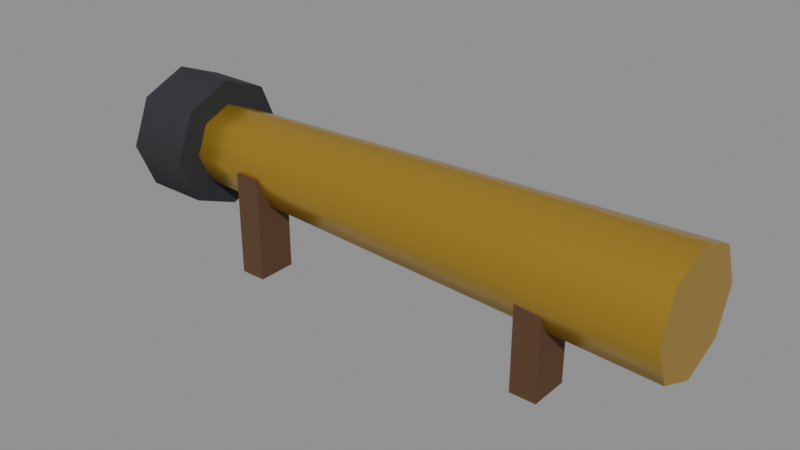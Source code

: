 # Source: spyglass.blend  (saved by Blender 5.3.31; exported with 4.5.12 LTS)
import bpy
from mathutils import Matrix  # noqa: F401  (used for matrix-valued properties, if any)

bpy.ops.wm.read_factory_settings(use_empty=True)
scene = bpy.context.scene
scene.name = 'Scene'

# ---- materials (node trees are filled in below, after node groups)
mat_c9a13a_metal_0_7_rough_0_3 = bpy.data.materials.new('#c9a13a metal 0.7 rough 0.3')
mat_c9a13a_metal_0_7_rough_0_3.use_backface_culling = True
mat_c9a13a_metal_0_7_rough_0_3.diffuse_color = (0.5841, 0.3564, 0.04231, 1.0)
mat_2a2c30 = bpy.data.materials.new('#2a2c30')
mat_2a2c30.use_backface_culling = True
mat_2a2c30.diffuse_color = (0.02315, 0.02519, 0.02956, 1.0)
mat_5a3e26 = bpy.data.materials.new('#5a3e26')
mat_5a3e26.use_backface_culling = True
mat_5a3e26.diffuse_color = (0.1022, 0.04817, 0.01938, 1.0)

# ---- material node trees
mat_c9a13a_metal_0_7_rough_0_3.use_nodes = True; mat_c9a13a_metal_0_7_rough_0_3.node_tree.nodes.clear()
_N = mat_c9a13a_metal_0_7_rough_0_3.node_tree.nodes; _L = mat_c9a13a_metal_0_7_rough_0_3.node_tree.links
n0 = _N.new('ShaderNodeBsdfPrincipled'); n0.name = 'Principled BSDF'; n0.location = (-200, 100)
n0.inputs[0].default_value = (0.5841, 0.3564, 0.04231, 1.0)
n0.inputs[1].default_value = 0.7
n0.inputs[2].default_value = 0.3
n0.inputs[10].default_value = 0.005
n1 = _N.new('ShaderNodeOutputMaterial'); n1.name = 'Material Output'; n1.location = (200, 100)
_L.new(n0.outputs[0], n1.inputs[0])
n1.is_active_output = True
mat_2a2c30.use_nodes = True; mat_2a2c30.node_tree.nodes.clear()
_N = mat_2a2c30.node_tree.nodes; _L = mat_2a2c30.node_tree.links
n0 = _N.new('ShaderNodeBsdfPrincipled'); n0.name = 'Principled BSDF'; n0.location = (-200, 100)
n0.inputs[0].default_value = (0.02315, 0.02519, 0.02956, 1.0)
n0.inputs[2].default_value = 0.9
n0.inputs[10].default_value = 0.005
n1 = _N.new('ShaderNodeOutputMaterial'); n1.name = 'Material Output'; n1.location = (200, 100)
_L.new(n0.outputs[0], n1.inputs[0])
n1.is_active_output = True
mat_5a3e26.use_nodes = True; mat_5a3e26.node_tree.nodes.clear()
_N = mat_5a3e26.node_tree.nodes; _L = mat_5a3e26.node_tree.links
n0 = _N.new('ShaderNodeBsdfPrincipled'); n0.name = 'Principled BSDF'; n0.location = (-200, 100)
n0.inputs[0].default_value = (0.1022, 0.04817, 0.01938, 1.0)
n0.inputs[2].default_value = 0.9
n0.inputs[10].default_value = 0.005
n1 = _N.new('ShaderNodeOutputMaterial'); n1.name = 'Material Output'; n1.location = (200, 100)
_L.new(n0.outputs[0], n1.inputs[0])
n1.is_active_output = True

# ---- meshes
me_c9a13a_metal_0_7_rough_0_3 = bpy.data.meshes.new('#c9a13a metal 0.7 rough 0.3')
me_c9a13a_metal_0_7_rough_0_3.from_pydata([(0.21, 0.045, 7.852e-07), (-0.21, 0.03, -7.852e-07), (0.21, 0.03182, 0.03182), (-0.21, 0.02121, 0.02121), (0.21, -9.179e-09, 0.045), (-0.21, 9.179e-09, 0.03), (0.21, -0.03182, 0.03182), (-0.21, -0.02121, 0.02121), (0.21, -0.045, 7.852e-07), (-0.21, -0.03, -7.852e-07), (0.21, -0.03182, -0.03182), (-0.21, -0.02121, -0.02121), (0.21, -9.179e-09, -0.045), (-0.21, 9.179e-09, -0.03), (0.21, 0.03182, -0.03182), (-0.21, 0.02121, -0.02121)], [], [(0, 1, 3, 2), (2, 3, 5, 4), (4, 5, 7, 6), (6, 7, 9, 8), (8, 9, 11, 10), (10, 11, 13, 12), (3, 1, 15, 13, 11, 9, 7, 5), (12, 13, 15, 14), (14, 15, 1, 0), (0, 2, 4, 6, 8, 10, 12, 14)])
me_c9a13a_metal_0_7_rough_0_3.polygons.foreach_set('use_smooth', [1, 1, 1, 1, 1, 1, 0, 1, 1, 0])
_k = set([(0, 2), (0, 14), (1, 3), (1, 15), (2, 4), (3, 5), (4, 6), (5, 7), (6, 8), (7, 9), (8, 10), (9, 11), (10, 12), (11, 13), (12, 14), (13, 15)])
me_c9a13a_metal_0_7_rough_0_3.attributes.new('sharp_edge', 'BOOLEAN', 'EDGE').data.foreach_set('value', [ (min(e.vertices), max(e.vertices)) in _k for e in me_c9a13a_metal_0_7_rough_0_3.edges])
me_c9a13a_metal_0_7_rough_0_3.materials.append(mat_c9a13a_metal_0_7_rough_0_3)
me_c9a13a_metal_0_7_rough_0_3.update()
me_2a2c30 = bpy.data.meshes.new('#2a2c30')
me_2a2c30.from_pydata([(-0.175, 0.05, 9.348e-08), (-0.225, 0.05, -9.348e-08), (-0.175, 0.03536, 0.03536), (-0.225, 0.03536, 0.03536), (-0.175, -1.093e-09, 0.05), (-0.225, 1.093e-09, 0.05), (-0.175, -0.03536, 0.03536), (-0.225, -0.03536, 0.03536), (-0.175, -0.05, 9.348e-08), (-0.225, -0.05, -9.348e-08), (-0.175, -0.03536, -0.03536), (-0.225, -0.03536, -0.03536), (-0.175, -1.093e-09, -0.05), (-0.225, 1.093e-09, -0.05), (-0.175, 0.03536, -0.03536), (-0.225, 0.03536, -0.03536)], [], [(0, 1, 3, 2), (2, 3, 5, 4), (4, 5, 7, 6), (6, 7, 9, 8), (8, 9, 11, 10), (10, 11, 13, 12), (3, 1, 15, 13, 11, 9, 7, 5), (12, 13, 15, 14), (14, 15, 1, 0), (0, 2, 4, 6, 8, 10, 12, 14)])
me_2a2c30.polygons.foreach_set('use_smooth', [1, 1, 1, 1, 1, 1, 0, 1, 1, 0])
_k = set([(0, 2), (0, 14), (1, 3), (1, 15), (2, 4), (3, 5), (4, 6), (5, 7), (6, 8), (7, 9), (8, 10), (9, 11), (10, 12), (11, 13), (12, 14), (13, 15)])
me_2a2c30.attributes.new('sharp_edge', 'BOOLEAN', 'EDGE').data.foreach_set('value', [ (min(e.vertices), max(e.vertices)) in _k for e in me_2a2c30.edges])
me_2a2c30.materials.append(mat_2a2c30)
me_2a2c30.update()
me_5a3e26_noshadow = bpy.data.meshes.new('#5a3e26_noshadow')
me_5a3e26_noshadow.from_pydata([(-0.13, -0.005, -0.08), (-0.13, -0.035, -0.08), (-0.13, -0.005, 0.0), (-0.13, -0.035, 0.0), (-0.11, -0.005, -0.08), (-0.11, -0.035, -0.08), (-0.11, -0.005, 0.0), (-0.11, -0.035, 0.0), (0.11, -0.005, -0.08), (0.11, -0.035, -0.08), (0.11, -0.005, 0.0), (0.11, -0.035, 0.0), (0.13, -0.005, -0.08), (0.13, -0.035, -0.08), (0.13, -0.005, 0.0), (0.13, -0.035, 0.0)], [], [(0, 1, 3, 2), (2, 3, 7, 6), (6, 7, 5, 4), (4, 5, 1, 0), (2, 6, 4, 0), (7, 3, 1, 5), (8, 9, 11, 10), (10, 11, 15, 14), (14, 15, 13, 12), (12, 13, 9, 8), (10, 14, 12, 8), (15, 11, 9, 13)])
me_5a3e26_noshadow.materials.append(mat_5a3e26)
me_5a3e26_noshadow.update()

# ---- objects
ob_c9a13a_metal_0_7_rough_0_3 = bpy.data.objects.new('#c9a13a metal 0.7 rough 0.3', me_c9a13a_metal_0_7_rough_0_3)
ob_2a2c30 = bpy.data.objects.new('#2a2c30', me_2a2c30)
ob_5a3e26_noshadow = bpy.data.objects.new('#5a3e26_noshadow', me_5a3e26_noshadow)

# ---- transforms, parenting, visibility, modifiers, constraints
ob_c9a13a_metal_0_7_rough_0_3.location = (0.0, 0.0, 0.0)
ob_2a2c30.location = (0.0, 0.0, 0.0)
ob_5a3e26_noshadow.location = (0.0, 0.0, 0.0)

# ---- collection membership
scene.collection.objects.link(ob_c9a13a_metal_0_7_rough_0_3)
scene.collection.objects.link(ob_2a2c30)
scene.collection.objects.link(ob_5a3e26_noshadow)

# ---- scene / render settings (as saved in the file)
scene.frame_start = 1; scene.frame_end = 250; scene.frame_set(1)
scene.render.engine = 'BLENDER_EEVEE_NEXT'
scene.render.bake_bias = 0.0
scene.render.bake_samples = 0
scene.render.compositor_device = 'GPU'
scene.eevee.use_volume_custom_range = False
scene.eevee.fast_gi_thickness_near = 0.1
scene.eevee.fast_gi_thickness_far = 0.0
scene.eevee.ray_tracing_options.screen_trace_thickness = 0.1
bpy.context.view_layer.update()

# ---- added for rendering (the .blend has no active camera and no usable light): camera, sun + grey world if the file has none
cam_auto = bpy.data.cameras.new('AutoCamera')
cam_auto.lens = 50.0
cam_auto.sensor_width = 36.0
cam_auto.clip_end = 1000.0
ob_auto_camera = bpy.data.objects.new('AutoCamera', cam_auto)
scene.collection.objects.link(ob_auto_camera)
ob_auto_camera.location = (0.42263, -0.516156, 0.329104)
ob_auto_camera.rotation_euler = (1.09748, -7.21219e-08, 0.694738)
scene.camera = ob_auto_camera
light_auto_sun = bpy.data.lights.new('AutoSun', 'SUN')
light_auto_sun.energy = 3.0
light_auto_sun.angle = 0.0523599
ob_auto_sun = bpy.data.objects.new('AutoSun', light_auto_sun)
scene.collection.objects.link(ob_auto_sun)
ob_auto_sun.rotation_euler = (0.872665, 0.174533, 0.523599)
if scene.world is None:
    world_auto = bpy.data.worlds.new('AutoWorld')
    world_auto.color = (0.3, 0.3, 0.3)
    scene.world = world_auto
bpy.context.view_layer.update()

